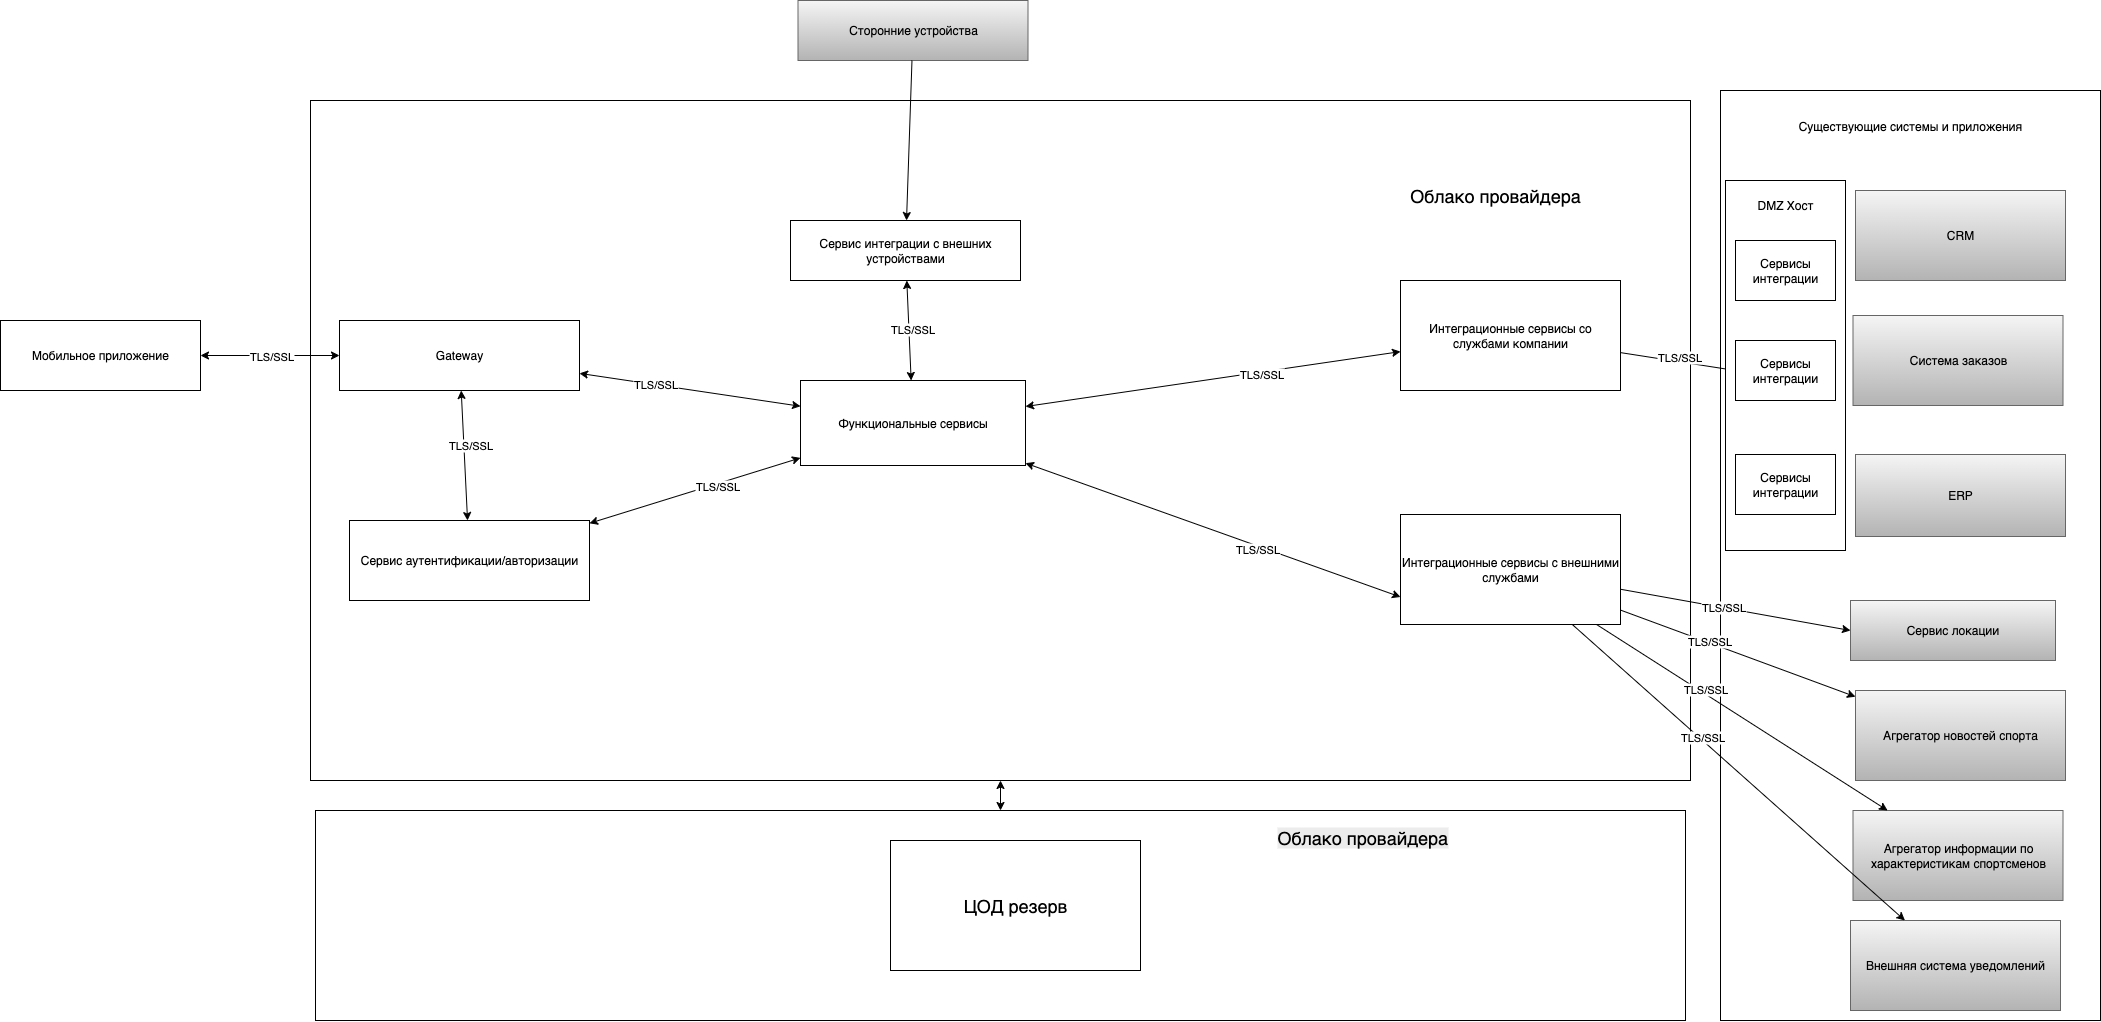

The diagram above was exported from draw.io. Its source (the exported page's mxGraphModel, read from the mxfile embedded in the PNG):
<mxGraphModel dx="2401" dy="1792" grid="1" gridSize="10" guides="1" tooltips="1" connect="1" arrows="1" fold="1" page="1" pageScale="1" pageWidth="1169" pageHeight="827" math="0" shadow="0">
  <root>
    <mxCell id="0" />
    <mxCell id="1" parent="0" />
    <mxCell id="e-eYL_KNMnIIH9lcF0b6-22" value="" style="edgeStyle=orthogonalEdgeStyle;rounded=0;orthogonalLoop=1;jettySize=auto;html=1;startArrow=classic;startFill=1;" edge="1" parent="1" source="e-eYL_KNMnIIH9lcF0b6-8" target="5rGbsbJMOas40W4paa9o-63">
      <mxGeometry relative="1" as="geometry" />
    </mxCell>
    <mxCell id="e-eYL_KNMnIIH9lcF0b6-8" value="" style="rounded=0;whiteSpace=wrap;html=1;" vertex="1" parent="1">
      <mxGeometry x="-45" y="270" width="1370" height="210" as="geometry" />
    </mxCell>
    <mxCell id="5rGbsbJMOas40W4paa9o-69" value="" style="rounded=0;whiteSpace=wrap;html=1;" parent="1" vertex="1">
      <mxGeometry x="1360" y="-450" width="380" height="930" as="geometry" />
    </mxCell>
    <mxCell id="5rGbsbJMOas40W4paa9o-66" value="Мобильное приложение" style="rounded=0;whiteSpace=wrap;html=1;" parent="1" vertex="1">
      <mxGeometry x="-360" y="-220" width="200" height="70" as="geometry" />
    </mxCell>
    <mxCell id="5rGbsbJMOas40W4paa9o-63" value="" style="rounded=0;whiteSpace=wrap;html=1;" parent="1" vertex="1">
      <mxGeometry x="-50" y="-440" width="1380" height="680" as="geometry" />
    </mxCell>
    <mxCell id="uNtTc-Wmph4pzVrM2ROG-3" value="Функциональные сервисы" style="rounded=0;whiteSpace=wrap;html=1;" parent="1" vertex="1">
      <mxGeometry x="440" y="-160" width="225" height="85" as="geometry" />
    </mxCell>
    <mxCell id="Q4NwFkbrb7sqt-uBTXur-11" value="ERP" style="rounded=0;whiteSpace=wrap;html=1;fillColor=#f5f5f5;strokeColor=#666666;gradientColor=#b3b3b3;" parent="1" vertex="1">
      <mxGeometry x="1495" y="-86" width="210" height="82" as="geometry" />
    </mxCell>
    <mxCell id="Q4NwFkbrb7sqt-uBTXur-15" value="" style="endArrow=classic;html=1;rounded=0;startArrow=classic;startFill=1;endFill=1;" parent="1" source="5rGbsbJMOas40W4paa9o-33" target="uNtTc-Wmph4pzVrM2ROG-3" edge="1">
      <mxGeometry width="50" height="50" relative="1" as="geometry">
        <mxPoint x="319.14583333333303" y="-30.000000000000227" as="sourcePoint" />
        <mxPoint x="469" y="80" as="targetPoint" />
      </mxGeometry>
    </mxCell>
    <mxCell id="e-eYL_KNMnIIH9lcF0b6-30" value="TLS/SSL" style="edgeLabel;html=1;align=center;verticalAlign=middle;resizable=0;points=[];" vertex="1" connectable="0" parent="Q4NwFkbrb7sqt-uBTXur-15">
      <mxGeometry x="0.1976" y="-1" relative="1" as="geometry">
        <mxPoint x="1" as="offset" />
      </mxGeometry>
    </mxCell>
    <mxCell id="5rGbsbJMOas40W4paa9o-3" value="Сервис локации" style="rounded=0;whiteSpace=wrap;html=1;fillColor=#f5f5f5;strokeColor=#666666;gradientColor=#b3b3b3;" parent="1" vertex="1">
      <mxGeometry x="1490" y="60" width="205" height="60" as="geometry" />
    </mxCell>
    <mxCell id="5rGbsbJMOas40W4paa9o-28" value="Система заказов" style="rounded=0;whiteSpace=wrap;html=1;fillColor=#f5f5f5;strokeColor=#666666;gradientColor=#b3b3b3;" parent="1" vertex="1">
      <mxGeometry x="1492.5" y="-225" width="210" height="90" as="geometry" />
    </mxCell>
    <mxCell id="5rGbsbJMOas40W4paa9o-33" value="Сервис аутентификации/авторизации" style="rounded=0;whiteSpace=wrap;html=1;" parent="1" vertex="1">
      <mxGeometry x="-11" y="-20" width="240" height="80" as="geometry" />
    </mxCell>
    <mxCell id="5rGbsbJMOas40W4paa9o-41" value="Сторонние устройства" style="rounded=0;whiteSpace=wrap;html=1;fillColor=#f5f5f5;strokeColor=#666666;gradientColor=#b3b3b3;" parent="1" vertex="1">
      <mxGeometry x="437.5" y="-540" width="230" height="60" as="geometry" />
    </mxCell>
    <mxCell id="5rGbsbJMOas40W4paa9o-42" value="" style="endArrow=none;html=1;rounded=0;startArrow=classic;startFill=1;" parent="1" source="5rGbsbJMOas40W4paa9o-94" target="5rGbsbJMOas40W4paa9o-41" edge="1">
      <mxGeometry width="50" height="50" relative="1" as="geometry">
        <mxPoint x="950" y="-10" as="sourcePoint" />
        <mxPoint x="1000" y="-60" as="targetPoint" />
      </mxGeometry>
    </mxCell>
    <mxCell id="5rGbsbJMOas40W4paa9o-56" value="Агрегатор новостей спорта" style="rounded=0;whiteSpace=wrap;html=1;fillColor=#f5f5f5;strokeColor=#666666;gradientColor=#b3b3b3;" parent="1" vertex="1">
      <mxGeometry x="1495" y="150" width="210" height="90" as="geometry" />
    </mxCell>
    <mxCell id="5rGbsbJMOas40W4paa9o-58" value="CRM" style="rounded=0;whiteSpace=wrap;html=1;fillColor=#f5f5f5;strokeColor=#666666;gradientColor=#b3b3b3;" parent="1" vertex="1">
      <mxGeometry x="1495" y="-350" width="210" height="90" as="geometry" />
    </mxCell>
    <mxCell id="5rGbsbJMOas40W4paa9o-67" value="Облако провайдера" style="text;html=1;align=center;verticalAlign=middle;whiteSpace=wrap;rounded=0;fontSize=18;" parent="1" vertex="1">
      <mxGeometry x="990" y="-360" width="290" height="30" as="geometry" />
    </mxCell>
    <mxCell id="5rGbsbJMOas40W4paa9o-70" value="Существующие системы и приложения" style="text;html=1;align=center;verticalAlign=middle;whiteSpace=wrap;rounded=0;" parent="1" vertex="1">
      <mxGeometry x="1435" y="-429" width="230" height="30" as="geometry" />
    </mxCell>
    <mxCell id="5rGbsbJMOas40W4paa9o-83" value="Агрегатор&amp;nbsp;информации по характеристикам спортсменов" style="rounded=0;whiteSpace=wrap;html=1;fillColor=#f5f5f5;strokeColor=#666666;gradientColor=#b3b3b3;" parent="1" vertex="1">
      <mxGeometry x="1492.5" y="270" width="210" height="90" as="geometry" />
    </mxCell>
    <mxCell id="5rGbsbJMOas40W4paa9o-94" value="Сервис интеграции с внешних устройствами" style="rounded=0;whiteSpace=wrap;html=1;" parent="1" vertex="1">
      <mxGeometry x="430" y="-320" width="230" height="60" as="geometry" />
    </mxCell>
    <mxCell id="5rGbsbJMOas40W4paa9o-95" value="" style="endArrow=classic;html=1;rounded=0;startArrow=classic;startFill=1;endFill=1;" parent="1" source="uNtTc-Wmph4pzVrM2ROG-3" target="5rGbsbJMOas40W4paa9o-94" edge="1">
      <mxGeometry width="50" height="50" relative="1" as="geometry">
        <mxPoint x="640" y="-410" as="sourcePoint" />
        <mxPoint x="596.7469879518071" y="-435" as="targetPoint" />
      </mxGeometry>
    </mxCell>
    <mxCell id="e-eYL_KNMnIIH9lcF0b6-38" value="TLS/SSL" style="edgeLabel;html=1;align=center;verticalAlign=middle;resizable=0;points=[];" vertex="1" connectable="0" parent="5rGbsbJMOas40W4paa9o-95">
      <mxGeometry x="0.0373" y="-3" relative="1" as="geometry">
        <mxPoint as="offset" />
      </mxGeometry>
    </mxCell>
    <mxCell id="5rGbsbJMOas40W4paa9o-107" value="Внешняя система уведомлений" style="rounded=0;whiteSpace=wrap;html=1;fillColor=#f5f5f5;strokeColor=#666666;gradientColor=#b3b3b3;" parent="1" vertex="1">
      <mxGeometry x="1490" y="380" width="210" height="90" as="geometry" />
    </mxCell>
    <mxCell id="5rGbsbJMOas40W4paa9o-110" value="" style="endArrow=classic;html=1;rounded=0;startArrow=classic;startFill=1;" parent="1" source="5rGbsbJMOas40W4paa9o-112" target="uNtTc-Wmph4pzVrM2ROG-3" edge="1">
      <mxGeometry width="50" height="50" relative="1" as="geometry">
        <mxPoint x="269" y="30" as="sourcePoint" />
        <mxPoint x="319" y="-20" as="targetPoint" />
      </mxGeometry>
    </mxCell>
    <mxCell id="e-eYL_KNMnIIH9lcF0b6-29" value="TLS/SSL" style="edgeLabel;html=1;align=center;verticalAlign=middle;resizable=0;points=[];" vertex="1" connectable="0" parent="5rGbsbJMOas40W4paa9o-110">
      <mxGeometry x="-0.3226" y="1" relative="1" as="geometry">
        <mxPoint x="1" as="offset" />
      </mxGeometry>
    </mxCell>
    <mxCell id="5rGbsbJMOas40W4paa9o-112" value="Gateway" style="rounded=0;whiteSpace=wrap;html=1;" parent="1" vertex="1">
      <mxGeometry x="-21" y="-220" width="240" height="70" as="geometry" />
    </mxCell>
    <mxCell id="5rGbsbJMOas40W4paa9o-113" value="" style="endArrow=classic;html=1;rounded=0;startArrow=classic;startFill=1;" parent="1" source="5rGbsbJMOas40W4paa9o-66" target="5rGbsbJMOas40W4paa9o-112" edge="1">
      <mxGeometry width="50" height="50" relative="1" as="geometry">
        <mxPoint x="269" y="-200" as="sourcePoint" />
        <mxPoint x="319" y="-250" as="targetPoint" />
      </mxGeometry>
    </mxCell>
    <mxCell id="e-eYL_KNMnIIH9lcF0b6-27" value="TLS/SSL" style="edgeLabel;html=1;align=center;verticalAlign=middle;resizable=0;points=[];" vertex="1" connectable="0" parent="5rGbsbJMOas40W4paa9o-113">
      <mxGeometry x="0.2662" relative="1" as="geometry">
        <mxPoint x="-18" as="offset" />
      </mxGeometry>
    </mxCell>
    <mxCell id="5rGbsbJMOas40W4paa9o-114" value="" style="endArrow=classic;html=1;rounded=0;startArrow=classic;startFill=1;" parent="1" source="5rGbsbJMOas40W4paa9o-112" target="5rGbsbJMOas40W4paa9o-33" edge="1">
      <mxGeometry width="50" height="50" relative="1" as="geometry">
        <mxPoint x="269" y="-200" as="sourcePoint" />
        <mxPoint x="67.97435897435889" y="-40.00000000000023" as="targetPoint" />
      </mxGeometry>
    </mxCell>
    <mxCell id="e-eYL_KNMnIIH9lcF0b6-28" value="TLS/SSL" style="edgeLabel;html=1;align=center;verticalAlign=middle;resizable=0;points=[];" vertex="1" connectable="0" parent="5rGbsbJMOas40W4paa9o-114">
      <mxGeometry x="-0.1548" y="6" relative="1" as="geometry">
        <mxPoint as="offset" />
      </mxGeometry>
    </mxCell>
    <mxCell id="5rGbsbJMOas40W4paa9o-139" value="Интеграционные сервисы со службами компании" style="rounded=0;whiteSpace=wrap;html=1;" parent="1" vertex="1">
      <mxGeometry x="1040" y="-260" width="220" height="110" as="geometry" />
    </mxCell>
    <mxCell id="5rGbsbJMOas40W4paa9o-157" value="" style="endArrow=classic;html=1;rounded=0;startArrow=none;startFill=0;endFill=1;entryX=0;entryY=0.5;entryDx=0;entryDy=0;" parent="1" source="5rGbsbJMOas40W4paa9o-139" target="e-eYL_KNMnIIH9lcF0b6-15" edge="1">
      <mxGeometry width="50" height="50" relative="1" as="geometry">
        <mxPoint x="1140" y="383" as="sourcePoint" />
        <mxPoint x="1965" y="230" as="targetPoint" />
      </mxGeometry>
    </mxCell>
    <mxCell id="e-eYL_KNMnIIH9lcF0b6-33" value="TLS/SSL" style="edgeLabel;html=1;align=center;verticalAlign=middle;resizable=0;points=[];" vertex="1" connectable="0" parent="5rGbsbJMOas40W4paa9o-157">
      <mxGeometry x="-0.0012" y="5" relative="1" as="geometry">
        <mxPoint as="offset" />
      </mxGeometry>
    </mxCell>
    <mxCell id="5rGbsbJMOas40W4paa9o-175" value="" style="endArrow=classic;html=1;rounded=0;endFill=1;startArrow=classic;startFill=1;" parent="1" source="uNtTc-Wmph4pzVrM2ROG-3" target="5rGbsbJMOas40W4paa9o-139" edge="1">
      <mxGeometry width="50" height="50" relative="1" as="geometry">
        <mxPoint x="350" y="-446.6091954022986" as="sourcePoint" />
        <mxPoint x="1060" y="-283.39080459770094" as="targetPoint" />
      </mxGeometry>
    </mxCell>
    <mxCell id="e-eYL_KNMnIIH9lcF0b6-31" value="TLS/SSL" style="edgeLabel;html=1;align=center;verticalAlign=middle;resizable=0;points=[];" vertex="1" connectable="0" parent="5rGbsbJMOas40W4paa9o-175">
      <mxGeometry x="0.2514" y="-1" relative="1" as="geometry">
        <mxPoint x="1" as="offset" />
      </mxGeometry>
    </mxCell>
    <mxCell id="e-eYL_KNMnIIH9lcF0b6-1" value="ЦОД резерв" style="rounded=0;whiteSpace=wrap;html=1;fontSize=18;" vertex="1" parent="1">
      <mxGeometry x="530" y="300" width="250" height="130" as="geometry" />
    </mxCell>
    <mxCell id="e-eYL_KNMnIIH9lcF0b6-9" value="&lt;span style=&quot;color: rgb(0, 0, 0); font-family: Helvetica; font-style: normal; font-variant-ligatures: normal; font-variant-caps: normal; font-weight: 400; letter-spacing: normal; orphans: 2; text-align: center; text-indent: 0px; text-transform: none; widows: 2; word-spacing: 0px; -webkit-text-stroke-width: 0px; white-space: normal; background-color: rgb(236, 236, 236); text-decoration-thickness: initial; text-decoration-style: initial; text-decoration-color: initial; float: none; display: inline !important;&quot;&gt;Облако провайдера&lt;/span&gt;" style="text;whiteSpace=wrap;html=1;fontSize=18;" vertex="1" parent="1">
      <mxGeometry x="915" y="280" width="310" height="40" as="geometry" />
    </mxCell>
    <mxCell id="e-eYL_KNMnIIH9lcF0b6-12" value="" style="rounded=0;whiteSpace=wrap;html=1;" vertex="1" parent="1">
      <mxGeometry x="1365" y="-360" width="120" height="370" as="geometry" />
    </mxCell>
    <mxCell id="e-eYL_KNMnIIH9lcF0b6-13" value="DMZ Хост" style="text;html=1;align=center;verticalAlign=middle;whiteSpace=wrap;rounded=0;" vertex="1" parent="1">
      <mxGeometry x="1395" y="-350" width="60" height="30" as="geometry" />
    </mxCell>
    <mxCell id="e-eYL_KNMnIIH9lcF0b6-14" value="Сервисы интеграции" style="rounded=0;whiteSpace=wrap;html=1;" vertex="1" parent="1">
      <mxGeometry x="1375" y="-300" width="100" height="60" as="geometry" />
    </mxCell>
    <mxCell id="e-eYL_KNMnIIH9lcF0b6-15" value="Сервисы интеграции" style="rounded=0;whiteSpace=wrap;html=1;" vertex="1" parent="1">
      <mxGeometry x="1375" y="-200" width="100" height="60" as="geometry" />
    </mxCell>
    <mxCell id="e-eYL_KNMnIIH9lcF0b6-16" value="Сервисы интеграции" style="rounded=0;whiteSpace=wrap;html=1;" vertex="1" parent="1">
      <mxGeometry x="1375" y="-86" width="100" height="60" as="geometry" />
    </mxCell>
    <mxCell id="e-eYL_KNMnIIH9lcF0b6-17" value="Интеграционные сервисы с внешними службами" style="rounded=0;whiteSpace=wrap;html=1;" vertex="1" parent="1">
      <mxGeometry x="1040" y="-26" width="220" height="110" as="geometry" />
    </mxCell>
    <mxCell id="e-eYL_KNMnIIH9lcF0b6-18" value="" style="endArrow=classic;html=1;rounded=0;startArrow=none;startFill=0;endFill=1;" edge="1" parent="1" source="e-eYL_KNMnIIH9lcF0b6-17" target="5rGbsbJMOas40W4paa9o-83">
      <mxGeometry width="50" height="50" relative="1" as="geometry">
        <mxPoint x="1320" y="60" as="sourcePoint" />
        <mxPoint x="1420" y="62" as="targetPoint" />
      </mxGeometry>
    </mxCell>
    <mxCell id="e-eYL_KNMnIIH9lcF0b6-36" value="TLS/SSL" style="edgeLabel;html=1;align=center;verticalAlign=middle;resizable=0;points=[];" vertex="1" connectable="0" parent="e-eYL_KNMnIIH9lcF0b6-18">
      <mxGeometry x="-0.2697" y="5" relative="1" as="geometry">
        <mxPoint x="-1" as="offset" />
      </mxGeometry>
    </mxCell>
    <mxCell id="e-eYL_KNMnIIH9lcF0b6-20" value="" style="endArrow=classic;html=1;rounded=0;startArrow=none;startFill=0;endFill=1;" edge="1" parent="1" source="e-eYL_KNMnIIH9lcF0b6-17" target="5rGbsbJMOas40W4paa9o-56">
      <mxGeometry width="50" height="50" relative="1" as="geometry">
        <mxPoint x="1370" y="300" as="sourcePoint" />
        <mxPoint x="1573" y="319" as="targetPoint" />
      </mxGeometry>
    </mxCell>
    <mxCell id="e-eYL_KNMnIIH9lcF0b6-35" value="TLS/SSL" style="edgeLabel;html=1;align=center;verticalAlign=middle;resizable=0;points=[];" vertex="1" connectable="0" parent="e-eYL_KNMnIIH9lcF0b6-20">
      <mxGeometry x="-0.2564" y="2" relative="1" as="geometry">
        <mxPoint as="offset" />
      </mxGeometry>
    </mxCell>
    <mxCell id="e-eYL_KNMnIIH9lcF0b6-21" value="" style="endArrow=classic;html=1;rounded=0;startArrow=none;startFill=0;endFill=1;" edge="1" parent="1" source="e-eYL_KNMnIIH9lcF0b6-17" target="5rGbsbJMOas40W4paa9o-107">
      <mxGeometry width="50" height="50" relative="1" as="geometry">
        <mxPoint x="1510" y="210" as="sourcePoint" />
        <mxPoint x="1713" y="229" as="targetPoint" />
      </mxGeometry>
    </mxCell>
    <mxCell id="e-eYL_KNMnIIH9lcF0b6-37" value="TLS/SSL" style="edgeLabel;html=1;align=center;verticalAlign=middle;resizable=0;points=[];" vertex="1" connectable="0" parent="e-eYL_KNMnIIH9lcF0b6-21">
      <mxGeometry x="-0.2294" y="2" relative="1" as="geometry">
        <mxPoint as="offset" />
      </mxGeometry>
    </mxCell>
    <mxCell id="e-eYL_KNMnIIH9lcF0b6-23" value="" style="endArrow=classic;html=1;rounded=0;endFill=1;startArrow=classic;startFill=1;entryX=0;entryY=0.75;entryDx=0;entryDy=0;" edge="1" parent="1" source="uNtTc-Wmph4pzVrM2ROG-3" target="e-eYL_KNMnIIH9lcF0b6-17">
      <mxGeometry width="50" height="50" relative="1" as="geometry">
        <mxPoint x="1070" y="-90" as="sourcePoint" />
        <mxPoint x="1545" y="-27" as="targetPoint" />
      </mxGeometry>
    </mxCell>
    <mxCell id="e-eYL_KNMnIIH9lcF0b6-32" value="TLS/SSL" style="edgeLabel;html=1;align=center;verticalAlign=middle;resizable=0;points=[];" vertex="1" connectable="0" parent="e-eYL_KNMnIIH9lcF0b6-23">
      <mxGeometry x="0.2393" y="-3" relative="1" as="geometry">
        <mxPoint as="offset" />
      </mxGeometry>
    </mxCell>
    <mxCell id="e-eYL_KNMnIIH9lcF0b6-24" value="" style="endArrow=classic;html=1;rounded=0;startArrow=none;startFill=0;endFill=1;entryX=0;entryY=0.5;entryDx=0;entryDy=0;" edge="1" parent="1" source="e-eYL_KNMnIIH9lcF0b6-17" target="5rGbsbJMOas40W4paa9o-3">
      <mxGeometry width="50" height="50" relative="1" as="geometry">
        <mxPoint x="1390" y="270" as="sourcePoint" />
        <mxPoint x="1605" y="220" as="targetPoint" />
      </mxGeometry>
    </mxCell>
    <mxCell id="e-eYL_KNMnIIH9lcF0b6-34" value="TLS/SSL" style="edgeLabel;html=1;align=center;verticalAlign=middle;resizable=0;points=[];" vertex="1" connectable="0" parent="e-eYL_KNMnIIH9lcF0b6-24">
      <mxGeometry x="-0.1183" y="1" relative="1" as="geometry">
        <mxPoint as="offset" />
      </mxGeometry>
    </mxCell>
  </root>
</mxGraphModel>